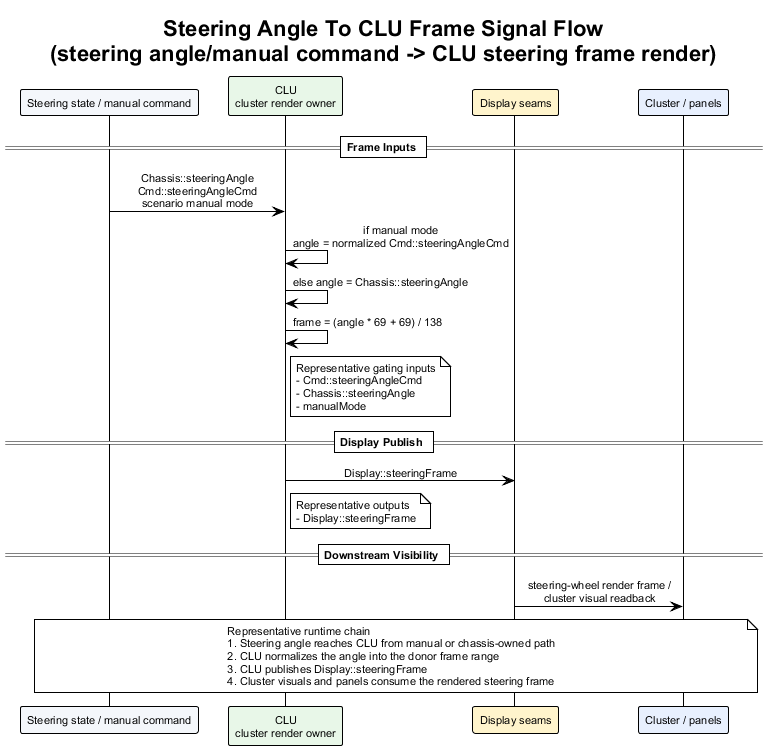

The diagram above was rendered by PlantUML. Its source (embedded in the PNG):
@startuml steering_angle_to_clu_frame_signal_flow
!theme plain
skinparam backgroundColor #FFFFFF
skinparam defaultFontName Arial
skinparam defaultFontSize 11
skinparam sequenceMessageAlign center
skinparam responseMessageBelowArrow true

title Steering Angle To CLU Frame Signal Flow\n(steering angle/manual command -> CLU steering frame render)

participant "Steering state / manual command" as AngleCtx #F4F7FB
participant "CLU\ncluster render owner" as CLU #E8F7E8
participant "Display seams" as DisplayBus #FFF4CC
participant "Cluster / panels" as Obs #E8F0FE

== Frame Inputs ==

AngleCtx -> CLU : Chassis::steeringAngle\nCmd::steeringAngleCmd\nscenario manual mode
CLU -> CLU : if manual mode\nangle = normalized Cmd::steeringAngleCmd
CLU -> CLU : else angle = Chassis::steeringAngle
CLU -> CLU : frame = (angle * 69 + 69) / 138
note right of CLU
Representative gating inputs
- Cmd::steeringAngleCmd
- Chassis::steeringAngle
- manualMode
end note

== Display Publish ==

CLU -> DisplayBus : Display::steeringFrame
note right of CLU
Representative outputs
- Display::steeringFrame
end note

== Downstream Visibility ==

DisplayBus -> Obs : steering-wheel render frame /\ncluster visual readback

note over AngleCtx, Obs
Representative runtime chain
1. Steering angle reaches CLU from manual or chassis-owned path
2. CLU normalizes the angle into the donor frame range
3. CLU publishes Display::steeringFrame
4. Cluster visuals and panels consume the rendered steering frame
end note

@enduml